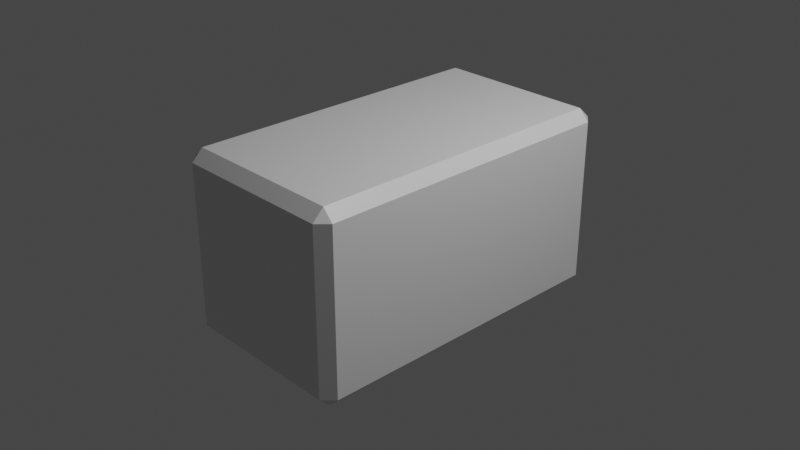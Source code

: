 # Source: Rounded_Rectangle.blend  (saved by Blender 2.80.75; exported with 4.5.12 LTS)
import bpy
from mathutils import Matrix  # noqa: F401  (used for matrix-valued properties, if any)

bpy.ops.wm.read_factory_settings(use_empty=True)
scene = bpy.context.scene
scene.name = 'Scene'

# ---- collections
col_collection = bpy.data.collections.new('Collection'); scene.collection.children.link(col_collection)

# ---- materials (node trees are filled in below, after node groups)
mat_material = bpy.data.materials.new('Material')
mat_material.alpha_threshold = 0.0
mat_material.use_transparent_shadow = False
mat_material.line_color = (0.0, 0.0, 0.0, 1.0)

# ---- material node trees
mat_material.use_nodes = True; mat_material.node_tree.nodes.clear()
_N = mat_material.node_tree.nodes; _L = mat_material.node_tree.links
n0 = _N.new('ShaderNodeOutputMaterial'); n0.name = 'Material Output'; n0.location = (300, 300)
n1 = _N.new('ShaderNodeBsdfPrincipled'); n1.name = 'Principled BSDF'; n1.location = (10, 300)
n1.distribution = 'GGX'
n1.subsurface_method = 'BURLEY'
n1.inputs[2].default_value = 0.4
n1.inputs[3].default_value = 1.45
n1.inputs[27].default_value = (0.0, 0.0, 0.0, 1.0)
n1.inputs[28].default_value = 1.0
_L.new(n1.outputs[0], n0.inputs[0])
n0.is_active_output = True

# ---- world
world_world = bpy.data.worlds.new('World'); scene.world = world_world
world_world.use_nodes = True; world_world.node_tree.nodes.clear()
_N = world_world.node_tree.nodes; _L = world_world.node_tree.links
n0 = _N.new('ShaderNodeOutputWorld'); n0.name = 'World Output'; n0.location = (300, 300)
n1 = _N.new('ShaderNodeBackground'); n1.name = 'Background'; n1.location = (10, 300)
n1.inputs[0].default_value = (0.05088, 0.05088, 0.05088, 1.0)
_L.new(n1.outputs[0], n0.inputs[0])
n0.is_active_output = True
world_world.color = (0.05088, 0.05088, 0.05088)
world_world.use_sun_shadow = False
world_world.sun_shadow_jitter_overblur = 0.0

# ---- cameras
cam_camera = bpy.data.cameras.new('Camera')
cam_camera.clip_end = 100.0
cam_camera.ortho_scale = 7.314

# ---- lights
light_light = bpy.data.lights.new('Light', 'POINT')
light_light.transmission_factor = 0.0
light_light.energy = 1000.0
light_light.shadow_soft_size = 0.1
light_light.shadow_maximum_resolution = 0.006
light_light.use_absolute_resolution = True

# ---- meshes
me_cube = bpy.data.meshes.new('Cube')
me_cube.from_pydata([(0.8872, 1.0, 0.8781), (0.8872, -1.0, 0.8781), (-0.8714, -1.0, 0.8781), (-0.8714, 1.0, 0.8781), (0.8872, -1.0, -0.8862), (0.8872, 1.0, -0.8862), (-0.8714, 1.0, -0.8862), (-0.8714, -1.0, -0.8862), (1.0, -0.9334, 0.8781), (-1.0, -0.9334, 0.8781), (0.8872, -0.9334, -1.0), (0.8872, -0.9334, 1.0), (-0.8714, -0.9334, -1.0), (-0.8714, -0.9334, 1.0), (-1.0, -0.9334, -0.8862), (1.0, -0.9334, -0.8862), (-1.0, 0.9259, 0.8781), (-1.0, 0.9259, -0.8862), (1.0, 0.9259, 0.8781), (0.8872, 0.9259, -1.0), (0.8872, 0.9259, 1.0), (-0.8714, 0.9259, -1.0), (-0.8714, 0.9259, 1.0), (1.0, 0.9259, -0.8862)], [], [(20, 0, 3, 22), (13, 9, 2), (22, 3, 16), (6, 3, 0, 5), (18, 23, 5, 0), (11, 1, 8), (4, 1, 2, 7), (13, 2, 1, 11), (16, 9, 13, 22), (7, 2, 9, 14), (10, 4, 7, 12), (21, 17, 6), (14, 17, 21, 12), (19, 21, 6, 5), (19, 5, 23), (20, 22, 13, 11), (10, 15, 4), (21, 19, 10, 12), (12, 7, 14), (23, 18, 8, 15), (11, 8, 18, 20), (15, 10, 19, 23), (15, 8, 1, 4), (6, 17, 16, 3), (18, 0, 20), (14, 9, 16, 17)])
_uv = me_cube.uv_layers.new(name='UVMap')
_uv.uv.foreach_set('vector', [0.3891, 0.009263, 0.8598, 0.7359, 0.8598, 0.5161, 0.6089, 0.009263, 0.6089, 0.2417, 0.6098, 0.5083, 0.6098, 0.4839, 0.6089, 0.009263, 0.8598, 0.5161, 0.6098, 0.7407, 0.6392, 0.5161, 0.8598, 0.5161, 0.8598, 0.7359, 0.6392, 0.7359, 0.3598, 0.5093, 0.1392, 0.5093, 0.6392, 0.7359, 0.8598, 0.7359, 0.3891, 0.2417, 0.6098, 0.2641, 0.3598, 0.7417, 0.3892, 0.2641, 0.6098, 0.2641, 0.6098, 0.4839, 0.3892, 0.4839, 0.6089, 0.2417, 0.6098, 0.4839, 0.6098, 0.2641, 0.3891, 0.2417, 0.6098, 0.7407, 0.6098, 0.5083, 0.6089, 0.2417, 0.6089, 0.009263, 0.3892, 0.4839, 0.6098, 0.4839, 0.6098, 0.5083, 0.3892, 0.5083, 0.6109, 0.9917, 0.3892, 0.2641, 0.3892, 0.4839, 0.3911, 0.9917, 0.3911, 0.7593, 0.3892, 0.7407, 0.6392, 0.5161, 0.3892, 0.5083, 0.3892, 0.7407, 0.3911, 0.7593, 0.3911, 0.9917, 0.6109, 0.7593, 0.3911, 0.7593, 0.6392, 0.5161, 0.6392, 0.7359, 0.6109, 0.7593, 0.6392, 0.7359, 0.1392, 0.5093, 0.3891, 0.009263, 0.6089, 0.009263, 0.6089, 0.2417, 0.3891, 0.2417, 0.6109, 0.9917, 0.1392, 0.7417, 0.3892, 0.2641, 0.3911, 0.7593, 0.6109, 0.7593, 0.6109, 0.9917, 0.3911, 0.9917, 0.3911, 0.9917, 0.3892, 0.4839, 0.3892, 0.5083, 0.1392, 0.5093, 0.3598, 0.5093, 0.3598, 0.7417, 0.1392, 0.7417, 0.3891, 0.2417, 0.3598, 0.7417, 0.3598, 0.5093, 0.3891, 0.009263, 0.1392, 0.7417, 0.6109, 0.9917, 0.6109, 0.7593, 0.1392, 0.5093, 0.1392, 0.7417, 0.3598, 0.7417, 0.6098, 0.2641, 0.3892, 0.2641, 0.6392, 0.5161, 0.3892, 0.7407, 0.6098, 0.7407, 0.8598, 0.5161, 0.3598, 0.5093, 0.8598, 0.7359, 0.3891, 0.009263, 0.3892, 0.5083, 0.6098, 0.5083, 0.6098, 0.7407, 0.3892, 0.7407])
me_cube.materials.append(mat_material)
me_cube.use_remesh_preserve_volume = False
me_cube.use_remesh_preserve_attributes = False
me_cube.use_mirror_vertex_groups = False
me_cube.update()

# ---- objects
ob_cube = bpy.data.objects.new('Cube', me_cube)
ob_light = bpy.data.objects.new('Light', light_light)
ob_camera = bpy.data.objects.new('Camera', cam_camera)

# ---- transforms, parenting, visibility, modifiers, constraints
ob_cube.location = (0.0, 0.0, 0.0)
ob_cube.scale = (1.0, 1.818, 1.0)
ob_cube.lock_rotations_4d = False
ob_cube.empty_display_type = 'ARROWS'
ob_cube.lineart.crease_threshold = 0.0
ob_light.location = (4.076, 1.005, 5.904)
ob_light.rotation_euler = (0.6503, 0.05522, 1.866)
ob_light.lock_rotations_4d = False
ob_light.empty_display_type = 'ARROWS'
ob_light.color = (0.0, 0.0, 0.0, 0.0)
ob_light.lineart.crease_threshold = 0.0
ob_camera.location = (7.359, -6.926, 4.958)
ob_camera.rotation_euler = (1.109, 0.0, 0.8149)
ob_camera.lock_rotations_4d = False
ob_camera.empty_display_type = 'ARROWS'
ob_camera.color = (0.0, 0.0, 0.0, 0.0)
ob_camera.display_type = 'WIRE'
ob_camera.lineart.crease_threshold = 0.0

# ---- collection membership
col_collection.objects.link(ob_cube)
col_collection.objects.link(ob_light)
col_collection.objects.link(ob_camera)

# ---- scene / render settings (as saved in the file)
scene.camera = ob_camera
scene.frame_start = 1; scene.frame_end = 250; scene.frame_set(1)
scene.render.engine = 'BLENDER_EEVEE_NEXT'
scene.cycles.use_denoising = False
scene.cycles.samples = 128
scene.cycles.sampling_pattern = 'TABULATED_SOBOL'
scene.cycles.use_adaptive_sampling = False
scene.cycles.use_light_tree = False
scene.view_settings.view_transform = 'Filmic'
bpy.context.view_layer.update()
